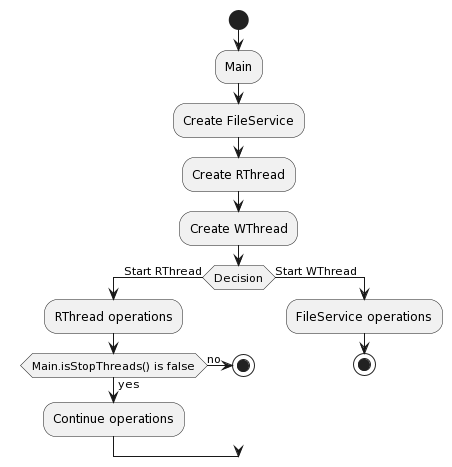

The diagram above was rendered by PlantUML. Its source (embedded in the PNG):
@startuml
start
:Main;
:Create FileService;
:Create RThread;
:Create WThread;
if (Decision) then (Start RThread)
  :RThread operations;
  if (Main.isStopThreads() is false) then (yes)
    :Continue operations;
  else (no)
    stop
  endif
else (Start WThread)
  :FileService operations;
  stop
endif
@enduml